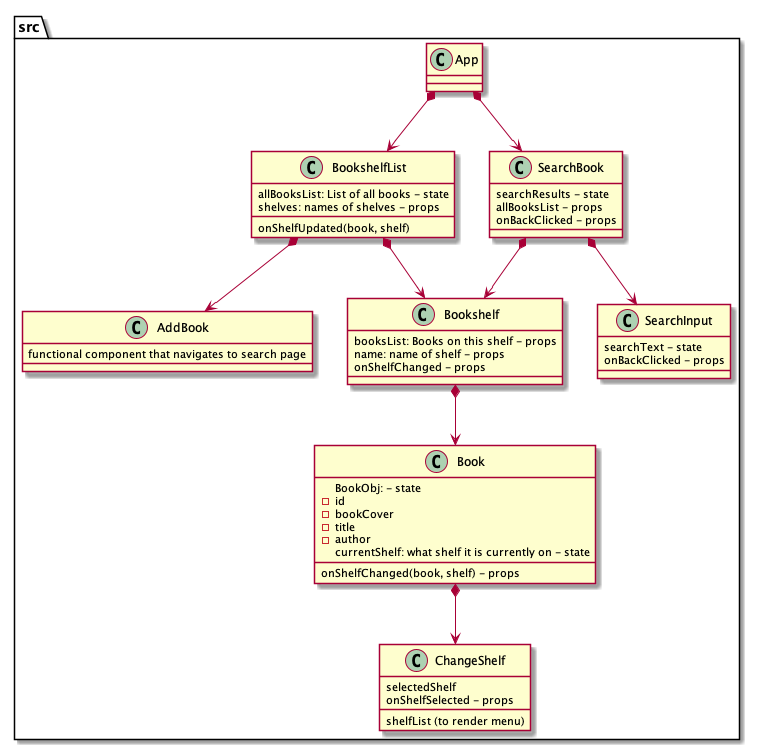

The diagram above was rendered by PlantUML. Its source (embedded in the PNG):
@startuml myReads-solution-design

package src {
  class App{
    
  }
  class BookshelfList{
    allBooksList: List of all books - state
    onShelfUpdated(book, shelf)
    shelves: names of shelves - props
  }
  class Bookshelf{
    booksList: Books on this shelf - props
    name: name of shelf - props
    onShelfChanged - props
  }
  
  class Book{
    BookObj: - state
          -id
          -bookCover
          -title
          -author
    currentShelf: what shelf it is currently on - state
    onShelfChanged(book, shelf) - props
  }
  class ChangeShelf{
    shelfList (to render menu)
    selectedShelf
    onShelfSelected - props
  }
  class AddBook{
    functional component that navigates to search page
  }
  class SearchBook{
    searchResults - state
    allBooksList - props
    onBackClicked - props
  }
  class SearchInput{
    searchText - state
    onBackClicked - props
  }
}

App *--> BookshelfList
App *--> SearchBook
BookshelfList*--> Bookshelf
Bookshelf *--> Book
BookshelfList *--> AddBook
Book *--> ChangeShelf
SearchBook *--> SearchInput
SearchBook *--> Bookshelf


@enduml